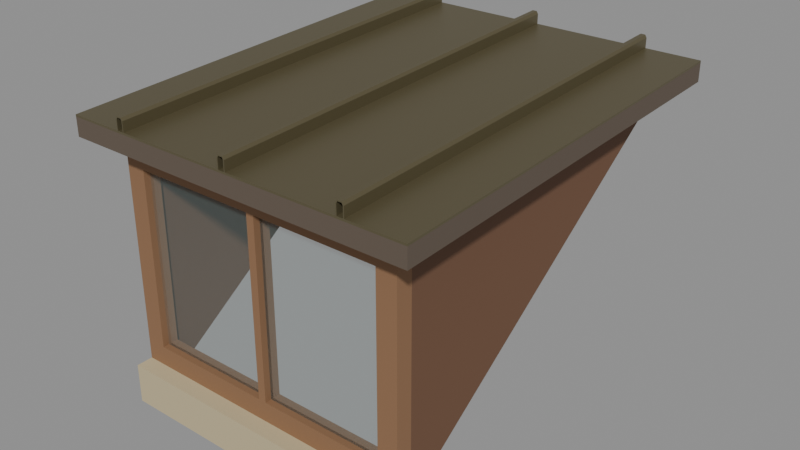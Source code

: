 # Source: rpg-mansion-fixed-shed-dormer-01-authoring.blend  (saved by Blender 4.3.34; exported with 4.5.12 LTS)
import bpy
from mathutils import Matrix  # noqa: F401  (used for matrix-valued properties, if any)

bpy.ops.wm.read_factory_settings(use_empty=True)
scene = bpy.context.scene
scene.name = 'Native authoring parts'

# ---- materials (node trees are filled in below, after node groups)
mat_original_wood = bpy.data.materials.new('Original wood')
mat_original_stone = bpy.data.materials.new('Original stone')
mat_original_wood_trim = bpy.data.materials.new('Original wood trim')
mat_original_glass = bpy.data.materials.new('Original glass')
mat_original_glass.diffuse_color = (0.8, 0.8, 0.8, 0.1)
mat_original_roof_deck = bpy.data.materials.new('Original roof deck')
mat_original_metal = bpy.data.materials.new('Original metal')

# ---- material node trees
mat_original_wood.use_nodes = True; mat_original_wood.node_tree.nodes.clear()
_N = mat_original_wood.node_tree.nodes; _L = mat_original_wood.node_tree.links
n0 = _N.new('ShaderNodeBsdfPrincipled'); n0.name = 'Principled BSDF'; n0.location = (10, 300)
n0.inputs[0].default_value = (0.162, 0.08022, 0.04374, 1.0)
n0.inputs[2].default_value = 0.75
n1 = _N.new('ShaderNodeOutputMaterial'); n1.name = 'Material Output'; n1.location = (300, 300)
_L.new(n0.outputs[0], n1.inputs[0])
n1.is_active_output = True
mat_original_stone.use_nodes = True; mat_original_stone.node_tree.nodes.clear()
_N = mat_original_stone.node_tree.nodes; _L = mat_original_stone.node_tree.links
n0 = _N.new('ShaderNodeBsdfPrincipled'); n0.name = 'Principled BSDF'; n0.location = (10, 300)
n0.inputs[0].default_value = (0.552, 0.4621, 0.2789, 1.0)
n0.inputs[2].default_value = 0.75
n1 = _N.new('ShaderNodeOutputMaterial'); n1.name = 'Material Output'; n1.location = (300, 300)
_L.new(n0.outputs[0], n1.inputs[0])
n1.is_active_output = True
mat_original_wood_trim.use_nodes = True; mat_original_wood_trim.node_tree.nodes.clear()
_N = mat_original_wood_trim.node_tree.nodes; _L = mat_original_wood_trim.node_tree.links
n0 = _N.new('ShaderNodeBsdfPrincipled'); n0.name = 'Principled BSDF'; n0.location = (10, 300)
n0.inputs[0].default_value = (0.2664, 0.1413, 0.07036, 1.0)
n0.inputs[2].default_value = 0.75
n1 = _N.new('ShaderNodeOutputMaterial'); n1.name = 'Material Output'; n1.location = (300, 300)
_L.new(n0.outputs[0], n1.inputs[0])
n1.is_active_output = True
mat_original_glass.use_nodes = True; mat_original_glass.node_tree.nodes.clear()
_N = mat_original_glass.node_tree.nodes; _L = mat_original_glass.node_tree.links
n0 = _N.new('ShaderNodeBsdfPrincipled'); n0.name = 'Principled BSDF'; n0.location = (10, 300)
n0.inputs[0].default_value = (0.2664, 0.402, 0.402, 1.0)
n0.inputs[2].default_value = 0.08
n0.inputs[4].default_value = 0.1
n1 = _N.new('ShaderNodeOutputMaterial'); n1.name = 'Material Output'; n1.location = (300, 300)
_L.new(n0.outputs[0], n1.inputs[0])
n1.is_active_output = True
mat_original_roof_deck.use_nodes = True; mat_original_roof_deck.node_tree.nodes.clear()
_N = mat_original_roof_deck.node_tree.nodes; _L = mat_original_roof_deck.node_tree.links
n0 = _N.new('ShaderNodeBsdfPrincipled'); n0.name = 'Principled BSDF'; n0.location = (10, 300)
n0.inputs[0].default_value = (0.117, 0.08866, 0.0648, 1.0)
n0.inputs[2].default_value = 0.75
n1 = _N.new('ShaderNodeOutputMaterial'); n1.name = 'Material Output'; n1.location = (300, 300)
_L.new(n0.outputs[0], n1.inputs[0])
n1.is_active_output = True
mat_original_metal.use_nodes = True; mat_original_metal.node_tree.nodes.clear()
_N = mat_original_metal.node_tree.nodes; _L = mat_original_metal.node_tree.links
n0 = _N.new('ShaderNodeBsdfPrincipled'); n0.name = 'Principled BSDF'; n0.location = (10, 300)
n0.inputs[0].default_value = (0.1651, 0.1413, 0.07819, 1.0)
n0.inputs[1].default_value = 0.55
n0.inputs[2].default_value = 0.42
n1 = _N.new('ShaderNodeOutputMaterial'); n1.name = 'Material Output'; n1.location = (300, 300)
_L.new(n0.outputs[0], n1.inputs[0])
n1.is_active_output = True

# ---- meshes
me_dormer_sloping_bottom_timber_cheek__0_45 = bpy.data.meshes.new('Dormer sloping-bottom timber cheek -0.45')
me_dormer_sloping_bottom_timber_cheek__0_45.from_pydata([(-0.45, -0.5, 0.07), (-0.45, 0.5, 0.77), (-0.45, 0.5, 0.835), (-0.45, -0.5, 0.795), (-0.4, -0.5, 0.07), (-0.4, 0.5, 0.77), (-0.4, 0.5, 0.835), (-0.4, -0.5, 0.795)], [], [(3, 2, 1, 0), (4, 5, 6, 7), (0, 1, 5, 4), (1, 2, 6, 5), (2, 3, 7, 6), (3, 0, 4, 7)])
_uv = me_dormer_sloping_bottom_timber_cheek__0_45.uv_layers.new(name='UVMap')
_uv.uv.foreach_set('vector', [0.5037, 0.3558, 0.001788, 0.03353, 0.024, 0.001788, 0.7515, 0.001788, 0.001788, 0.3576, 0.7293, 0.3576, 0.7515, 0.3893, 0.2496, 0.7116, 0.001788, 0.7134, 0.7293, 0.7134, 0.7293, 0.7432, 0.001788, 0.7432, 0.4357, 0.7766, 0.4744, 0.7766, 0.4744, 0.8064, 0.4357, 0.8064, 0.001788, 0.745, 0.5983, 0.745, 0.5983, 0.7748, 0.001788, 0.7748, 0.001788, 0.7766, 0.4339, 0.7766, 0.4339, 0.8064, 0.001788, 0.8064])
me_dormer_sloping_bottom_timber_cheek__0_45.materials.append(mat_original_wood)
me_dormer_sloping_bottom_timber_cheek__0_45.update()
me_dormer_sloping_bottom_timber_cheek_0_4 = bpy.data.meshes.new('Dormer sloping-bottom timber cheek 0.4')
me_dormer_sloping_bottom_timber_cheek_0_4.from_pydata([(0.4, -0.5, 0.07), (0.4, 0.5, 0.77), (0.4, 0.5, 0.835), (0.4, -0.5, 0.795), (0.45, -0.5, 0.07), (0.45, 0.5, 0.77), (0.45, 0.5, 0.835), (0.45, -0.5, 0.795)], [], [(3, 2, 1, 0), (4, 5, 6, 7), (0, 1, 5, 4), (1, 2, 6, 5), (2, 3, 7, 6), (3, 0, 4, 7)])
_uv = me_dormer_sloping_bottom_timber_cheek_0_4.uv_layers.new(name='UVMap')
_uv.uv.foreach_set('vector', [0.5037, 0.3558, 0.001788, 0.03353, 0.024, 0.001788, 0.7515, 0.001788, 0.001788, 0.3576, 0.7293, 0.3576, 0.7515, 0.3893, 0.2496, 0.7116, 0.001788, 0.7134, 0.7293, 0.7134, 0.7293, 0.7432, 0.001788, 0.7432, 0.4357, 0.7766, 0.4744, 0.7766, 0.4744, 0.8064, 0.4357, 0.8064, 0.001788, 0.745, 0.5983, 0.745, 0.5983, 0.7748, 0.001788, 0.7748, 0.001788, 0.7766, 0.4339, 0.7766, 0.4339, 0.8064, 0.001788, 0.8064])
me_dormer_sloping_bottom_timber_cheek_0_4.materials.append(mat_original_wood)
me_dormer_sloping_bottom_timber_cheek_0_4.update()
me_dormer_rear_fitted_timber_wall = bpy.data.meshes.new('Dormer rear fitted timber wall')
me_dormer_rear_fitted_timber_wall.from_pydata([(-0.45, 0.5, 0.77), (-0.45, 0.55, 0.805), (-0.45, 0.55, 0.837), (-0.45, 0.5, 0.835), (0.45, 0.5, 0.77), (0.45, 0.55, 0.805), (0.45, 0.55, 0.837), (0.45, 0.5, 0.835)], [], [(3, 2, 1, 0), (4, 5, 6, 7), (0, 1, 5, 4), (1, 2, 6, 5), (2, 3, 7, 6), (3, 0, 4, 7)])
_uv = me_dormer_rear_fitted_timber_wall.uv_layers.new(name='UVMap')
_uv.uv.foreach_set('vector', [0.07506, 0.2076, 0.07726, 0.2628, 0.04194, 0.2628, 0.003311, 0.2076, 0.1545, 0.2076, 0.1159, 0.2628, 0.08057, 0.2628, 0.08278, 0.2076, 0.003311, 0.1457, 0.003311, 0.07837, 0.9967, 0.07837, 0.9967, 0.1457, 0.003311, 0.3014, 0.003311, 0.2661, 0.9967, 0.2661, 0.9967, 0.3014, 0.003311, 0.2043, 0.003311, 0.149, 0.9967, 0.149, 0.9967, 0.2043, 0.003311, 0.07506, 0.003311, 0.003311, 0.9967, 0.003311, 0.9967, 0.07506])
me_dormer_rear_fitted_timber_wall.materials.append(mat_original_wood)
me_dormer_rear_fitted_timber_wall.update()
me_dormer_sloping_bottom_stone_sill = bpy.data.meshes.new('Dormer sloping-bottom stone sill')
me_dormer_sloping_bottom_stone_sill.from_pydata([(-0.45, -0.6, 0.0), (-0.45, -0.5, 0.07), (-0.45, -0.5, 0.12), (-0.45, -0.6, 0.12), (0.45, -0.6, 0.0), (0.45, -0.5, 0.07), (0.45, -0.5, 0.12), (0.45, -0.6, 0.12)], [], [(3, 2, 1, 0), (4, 5, 6, 7), (0, 1, 5, 4), (1, 2, 6, 5), (2, 3, 7, 6), (3, 0, 4, 7)])
_uv = me_dormer_sloping_bottom_stone_sill.uv_layers.new(name='UVMap')
_uv.uv.foreach_set('vector', [0.09373, 0.4993, 0.003311, 0.436, 0.03496, 0.3908, 0.1697, 0.3908, 0.173, 0.3908, 0.3077, 0.3908, 0.3394, 0.436, 0.249, 0.4993, 0.003311, 0.138, 0.003311, 0.003311, 0.9967, 0.003311, 0.9967, 0.138, 0.003311, 0.5578, 0.003311, 0.5026, 0.9967, 0.5026, 0.9967, 0.5578, 0.003311, 0.3875, 0.003311, 0.2771, 0.9967, 0.2771, 0.9967, 0.3875, 0.003311, 0.2738, 0.003311, 0.1414, 0.9967, 0.1414, 0.9967, 0.2738])
me_dormer_sloping_bottom_stone_sill.materials.append(mat_original_stone)
me_dormer_sloping_bottom_stone_sill.update()
me_dormer_continuous_mitred_fixed_timber_window_frame = bpy.data.meshes.new('Dormer continuous mitred fixed timber window frame')
me_dormer_continuous_mitred_fixed_timber_window_frame.from_pydata([(-0.45, -0.55, 0.12), (0.45, -0.55, 0.12), (0.45, -0.55, 0.775), (-0.45, -0.55, 0.775), (-0.39, -0.55, 0.18), (0.39, -0.55, 0.18), (0.39, -0.55, 0.715), (-0.39, -0.55, 0.715), (-0.45, -0.5, 0.12), (0.45, -0.5, 0.12), (0.45, -0.5, 0.775), (-0.45, -0.5, 0.775), (-0.39, -0.5, 0.18), (0.39, -0.5, 0.18), (0.39, -0.5, 0.715), (-0.39, -0.5, 0.715)], [], [(0, 8, 9, 1), (4, 5, 13, 12), (0, 1, 5, 4), (8, 12, 13, 9), (1, 9, 10, 2), (5, 6, 14, 13), (1, 2, 6, 5), (9, 13, 14, 10), (2, 10, 11, 3), (6, 7, 15, 14), (2, 3, 7, 6), (10, 14, 15, 11), (3, 11, 8, 0), (7, 4, 12, 15), (3, 0, 4, 7), (11, 15, 12, 8)])
_uv = me_dormer_continuous_mitred_fixed_timber_window_frame.uv_layers.new(name='UVMap')
_uv.uv.foreach_set('vector', [0.00276, 0.5125, 0.00276, 0.4665, 0.8309, 0.4665, 0.8309, 0.5125, 0.00276, 0.5641, 0.7205, 0.5641, 0.7205, 0.6101, 0.00276, 0.6101, 0.00276, 0.00276, 0.8309, 0.00276, 0.7757, 0.05797, 0.05797, 0.05797, 0.8309, 0.06073, 0.7757, 0.1159, 0.05797, 0.1159, 0.00276, 0.06073, 0.00276, 0.7076, 0.00276, 0.6616, 0.6055, 0.6616, 0.6055, 0.7076, 0.00276, 0.7591, 0.495, 0.7591, 0.495, 0.8051, 0.00276, 0.8051, 0.00276, 0.1187, 0.6055, 0.1187, 0.5503, 0.1739, 0.05797, 0.1739, 0.6055, 0.1767, 0.5503, 0.2319, 0.05797, 0.2319, 0.00276, 0.1767, 0.00276, 0.5613, 0.00276, 0.5153, 0.8309, 0.5153, 0.8309, 0.5613, 0.00276, 0.6128, 0.7205, 0.6128, 0.7205, 0.6588, 0.00276, 0.6588, 0.00276, 0.3506, 0.8309, 0.3506, 0.7757, 0.4058, 0.05797, 0.4058, 0.8309, 0.4085, 0.7757, 0.4638, 0.05797, 0.4638, 0.00276, 0.4085, 0.00276, 0.7564, 0.00276, 0.7104, 0.6055, 0.7104, 0.6055, 0.7564, 0.4978, 0.7591, 0.9901, 0.7591, 0.9901, 0.8051, 0.4978, 0.8051, 0.00276, 0.2346, 0.6055, 0.2346, 0.5503, 0.2898, 0.05797, 0.2898, 0.6055, 0.2926, 0.5503, 0.3478, 0.05797, 0.3478, 0.00276, 0.2926])
me_dormer_continuous_mitred_fixed_timber_window_frame.materials.append(mat_original_wood_trim)
me_dormer_continuous_mitred_fixed_timber_window_frame.update()
me_dormer_fixed_central_timber_mullion = bpy.data.meshes.new('Dormer fixed central timber mullion')
me_dormer_fixed_central_timber_mullion.from_pydata([(-0.012, -0.55, 0.18), (0.012, -0.55, 0.18), (0.012, -0.5, 0.18), (-0.012, -0.5, 0.18), (-0.012, -0.55, 0.715), (0.012, -0.55, 0.715), (0.012, -0.5, 0.715), (-0.012, -0.5, 0.715)], [], [(3, 2, 1, 0), (4, 5, 6, 7), (0, 1, 5, 4), (1, 2, 6, 5), (2, 3, 7, 6), (3, 0, 4, 7)])
_uv = me_dormer_fixed_central_timber_mullion.uv_layers.new(name='UVMap')
_uv.uv.foreach_set('vector', [0.005545, 0.3457, 0.005545, 0.3013, 0.09797, 0.3013, 0.09797, 0.3457, 0.1035, 0.3457, 0.1035, 0.3013, 0.1959, 0.3013, 0.1959, 0.3457, 0.005545, 0.2458, 0.005545, 0.2015, 0.9945, 0.2015, 0.9945, 0.2458, 0.005545, 0.09797, 0.005545, 0.005545, 0.9945, 0.005545, 0.9945, 0.09797, 0.005545, 0.2957, 0.005545, 0.2514, 0.9945, 0.2514, 0.9945, 0.2957, 0.005545, 0.1959, 0.005545, 0.1035, 0.9945, 0.1035, 0.9945, 0.1959])
me_dormer_fixed_central_timber_mullion.materials.append(mat_original_wood_trim)
me_dormer_fixed_central_timber_mullion.update()
me_dormer_actual_eight_millimetre_glass_pane_1 = bpy.data.meshes.new('Dormer actual eight millimetre glass pane 1')
me_dormer_actual_eight_millimetre_glass_pane_1.from_pydata([(-0.39, -0.53, 0.18), (-0.012, -0.53, 0.18), (-0.012, -0.522, 0.18), (-0.39, -0.522, 0.18), (-0.39, -0.53, 0.715), (-0.012, -0.53, 0.715), (-0.012, -0.522, 0.715), (-0.39, -0.522, 0.715)], [], [(3, 2, 1, 0), (4, 5, 6, 7), (0, 1, 5, 4), (1, 2, 6, 5), (2, 3, 7, 6), (3, 0, 4, 7)])
_uv = me_dormer_actual_eight_millimetre_glass_pane_1.uv_layers.new(name='UVMap')
_uv.uv.foreach_set('vector', [0.003518, 0.923, 0.4468, 0.923, 0.4468, 0.9324, 0.003518, 0.9324, 0.4504, 0.923, 0.8937, 0.923, 0.8937, 0.9324, 0.4504, 0.9324, 0.003518, 0.4468, 0.003518, 0.003518, 0.631, 0.003518, 0.631, 0.4468, 0.003518, 0.9066, 0.003518, 0.8972, 0.631, 0.8972, 0.631, 0.9066, 0.003518, 0.8937, 0.003518, 0.4504, 0.631, 0.4504, 0.631, 0.8937, 0.003518, 0.9195, 0.003518, 0.9101, 0.631, 0.9101, 0.631, 0.9195])
me_dormer_actual_eight_millimetre_glass_pane_1.materials.append(mat_original_glass)
me_dormer_actual_eight_millimetre_glass_pane_1.update()
me_dormer_actual_eight_millimetre_glass_pane_2 = bpy.data.meshes.new('Dormer actual eight millimetre glass pane 2')
me_dormer_actual_eight_millimetre_glass_pane_2.from_pydata([(0.012, -0.53, 0.18), (0.39, -0.53, 0.18), (0.39, -0.522, 0.18), (0.012, -0.522, 0.18), (0.012, -0.53, 0.715), (0.39, -0.53, 0.715), (0.39, -0.522, 0.715), (0.012, -0.522, 0.715)], [], [(3, 2, 1, 0), (4, 5, 6, 7), (0, 1, 5, 4), (1, 2, 6, 5), (2, 3, 7, 6), (3, 0, 4, 7)])
_uv = me_dormer_actual_eight_millimetre_glass_pane_2.uv_layers.new(name='UVMap')
_uv.uv.foreach_set('vector', [0.003518, 0.923, 0.4468, 0.923, 0.4468, 0.9324, 0.003518, 0.9324, 0.4504, 0.923, 0.8937, 0.923, 0.8937, 0.9324, 0.4504, 0.9324, 0.003518, 0.4468, 0.003518, 0.003518, 0.631, 0.003518, 0.631, 0.4468, 0.003518, 0.9066, 0.003518, 0.8972, 0.631, 0.8972, 0.631, 0.9066, 0.003518, 0.8937, 0.003518, 0.4504, 0.631, 0.4504, 0.631, 0.8937, 0.003518, 0.9195, 0.003518, 0.9101, 0.631, 0.9101, 0.631, 0.9195])
me_dormer_actual_eight_millimetre_glass_pane_2.materials.append(mat_original_glass)
me_dormer_actual_eight_millimetre_glass_pane_2.update()
me_dormer_fitted_sloping_window_head_plate = bpy.data.meshes.new('Dormer fitted sloping window head plate')
me_dormer_fitted_sloping_window_head_plate.from_pydata([(-0.45, -0.55, 0.775), (-0.45, -0.5, 0.775), (-0.45, -0.5, 0.795), (-0.45, -0.55, 0.793), (0.45, -0.55, 0.775), (0.45, -0.5, 0.775), (0.45, -0.5, 0.795), (0.45, -0.55, 0.793)], [], [(3, 2, 1, 0), (4, 5, 6, 7), (0, 1, 5, 4), (1, 2, 6, 5), (2, 3, 7, 6), (3, 0, 4, 7)])
_uv = me_dormer_fitted_sloping_window_head_plate.uv_layers.new(name='UVMap')
_uv.uv.foreach_set('vector', [0.004105, 0.1457, 0.05934, 0.1457, 0.05845, 0.1678, 0.003311, 0.1656, 0.1187, 0.1656, 0.06353, 0.1678, 0.06265, 0.1457, 0.1179, 0.1457, 0.003311, 0.117, 0.003311, 0.06185, 0.9967, 0.06185, 0.9967, 0.117, 0.003311, 0.1424, 0.003311, 0.1204, 0.9967, 0.1204, 0.9967, 0.1424, 0.003311, 0.05854, 0.003311, 0.003311, 0.9967, 0.003311, 0.9967, 0.05854, 0.003311, 0.191, 0.003311, 0.1711, 0.9967, 0.1711, 0.9967, 0.191])
me_dormer_fitted_sloping_window_head_plate.materials.append(mat_original_wood_trim)
me_dormer_fitted_sloping_window_head_plate.update()
me_dormer_hollow_fifty_five_millimetre_timber_roof = bpy.data.meshes.new('Dormer hollow fifty-five millimetre timber roof')
me_dormer_hollow_fifty_five_millimetre_timber_roof.from_pydata([(-0.54, -0.625, 0.79), (-0.54, 0.625, 0.84), (-0.54, 0.625, 0.895), (-0.54, -0.625, 0.845), (0.54, -0.625, 0.79), (0.54, 0.625, 0.84), (0.54, 0.625, 0.895), (0.54, -0.625, 0.845)], [], [(3, 2, 1, 0), (4, 5, 6, 7), (0, 1, 5, 4), (1, 2, 6, 5), (2, 3, 7, 6), (3, 0, 4, 7)])
_uv = me_dormer_hollow_fifty_five_millimetre_timber_roof.uv_layers.new(name='UVMap')
_uv.uv.foreach_set('vector', [0.002219, 0.9505, 0.5362, 0.9505, 0.5352, 0.974, 0.00128, 0.974, 0.00128, 0.9753, 0.5352, 0.9753, 0.5362, 0.9987, 0.002219, 0.9987, 0.00128, 0.00128, 0.5352, 0.00128, 0.5352, 0.4622, 0.00128, 0.4622, 0.00128, 0.9492, 0.00128, 0.9258, 0.4622, 0.9258, 0.4622, 0.9492, 0.00128, 0.4635, 0.5352, 0.4635, 0.5352, 0.9245, 0.00128, 0.9245, 0.4635, 0.9492, 0.4635, 0.9258, 0.9245, 0.9258, 0.9245, 0.9492])
me_dormer_hollow_fifty_five_millimetre_timber_roof.materials.append(mat_original_roof_deck)
me_dormer_hollow_fifty_five_millimetre_timber_roof.update()
me_dormer_six_millimetre_metal_roof_pan = bpy.data.meshes.new('Dormer six millimetre metal roof pan')
me_dormer_six_millimetre_metal_roof_pan.from_pydata([(-0.54, -0.625, 0.845), (-0.54, 0.625, 0.895), (-0.54, 0.625, 0.901), (-0.54, -0.625, 0.851), (0.54, -0.625, 0.845), (0.54, 0.625, 0.895), (0.54, 0.625, 0.901), (0.54, -0.625, 0.851)], [], [(3, 2, 1, 0), (4, 5, 6, 7), (0, 1, 5, 4), (1, 2, 6, 5), (2, 3, 7, 6), (3, 0, 4, 7)])
_uv = me_dormer_six_millimetre_metal_roof_pan.uv_layers.new(name='UVMap')
_uv.uv.foreach_set('vector', [0.001469, 0.9959, 0.5688, 0.9959, 0.5687, 0.9986, 0.001361, 0.9986, 0.001361, 0.9918, 0.5687, 0.9918, 0.5688, 0.9946, 0.001469, 0.9946, 0.001361, 0.001361, 0.5687, 0.001361, 0.5687, 0.4912, 0.001361, 0.4912, 0.001361, 0.9864, 0.001361, 0.9837, 0.4912, 0.9837, 0.4912, 0.9864, 0.001361, 0.4925, 0.5687, 0.4925, 0.5687, 0.9823, 0.001361, 0.9823, 0.001361, 0.9905, 0.001361, 0.9878, 0.4912, 0.9878, 0.4912, 0.9905])
me_dormer_six_millimetre_metal_roof_pan.materials.append(mat_original_metal)
me_dormer_six_millimetre_metal_roof_pan.update()
me_dormer_folded_standing_seam__0_36 = bpy.data.meshes.new('Dormer folded standing seam -0.36')
me_dormer_folded_standing_seam__0_36.from_pydata([(-0.372, -0.625, 0.851), (-0.372, -0.625, 0.881), (-0.367, -0.625, 0.889), (-0.353, -0.625, 0.889), (-0.348, -0.625, 0.881), (-0.348, -0.625, 0.851), (-0.351, -0.625, 0.851), (-0.351, -0.625, 0.88), (-0.354, -0.625, 0.886), (-0.366, -0.625, 0.886), (-0.369, -0.625, 0.88), (-0.369, -0.625, 0.851), (-0.372, 0.625, 0.901), (-0.372, 0.625, 0.931), (-0.367, 0.625, 0.939), (-0.353, 0.625, 0.939), (-0.348, 0.625, 0.931), (-0.348, 0.625, 0.901), (-0.351, 0.625, 0.901), (-0.351, 0.625, 0.93), (-0.354, 0.625, 0.936), (-0.366, 0.625, 0.936), (-0.369, 0.625, 0.93), (-0.369, 0.625, 0.901)], [], [(11, 10, 9, 8, 7, 6, 5, 4, 3, 2, 1, 0), (12, 13, 14, 15, 16, 17, 18, 19, 20, 21, 22, 23), (0, 1, 13, 12), (1, 2, 14, 13), (2, 3, 15, 14), (3, 4, 16, 15), (4, 5, 17, 16), (5, 6, 18, 17), (6, 7, 19, 18), (7, 8, 20, 19), (8, 9, 21, 20), (9, 10, 22, 21), (10, 11, 23, 22), (11, 0, 12, 23)])
_uv = me_dormer_folded_standing_seam__0_36.uv_layers.new(name='UVMap')
_uv.uv.foreach_set('vector', [0.002384, 0.1223, 0.02543, 0.1223, 0.0302, 0.1199, 0.0302, 0.1104, 0.02543, 0.108, 0.002384, 0.108, 0.002384, 0.1056, 0.02623, 0.1056, 0.03259, 0.1096, 0.03259, 0.1207, 0.02623, 0.1247, 0.002384, 0.1247, 0.03497, 0.1056, 0.05881, 0.1056, 0.06517, 0.1096, 0.06517, 0.1207, 0.05881, 0.1247, 0.03497, 0.1247, 0.03497, 0.1223, 0.05802, 0.1223, 0.06279, 0.1199, 0.06279, 0.1104, 0.05802, 0.108, 0.03497, 0.108, 0.002384, 0.02621, 0.003337, 0.002384, 0.9976, 0.002384, 0.9967, 0.02621, 0.002384, 0.16, 0.002638, 0.1525, 0.9969, 0.1525, 0.9967, 0.16, 0.002384, 0.1382, 0.002384, 0.1271, 0.9967, 0.1271, 0.9967, 0.1382, 0.002638, 0.1699, 0.002384, 0.1624, 0.9967, 0.1624, 0.9969, 0.1699, 0.003337, 0.05242, 0.002384, 0.02859, 0.9967, 0.02859, 0.9976, 0.05242, 0.002384, 0.1901, 0.002384, 0.1877, 0.9967, 0.1877, 0.9967, 0.1901, 0.002384, 0.07783, 0.003306, 0.0548, 0.9976, 0.0548, 0.9967, 0.07783, 0.9969, 0.1723, 0.9967, 0.1776, 0.002384, 0.1776, 0.002575, 0.1723, 0.002384, 0.1501, 0.002384, 0.1406, 0.9967, 0.1406, 0.9967, 0.1501, 0.002575, 0.1853, 0.002384, 0.18, 0.9967, 0.18, 0.9969, 0.1853, 0.9967, 0.08022, 0.9976, 0.1032, 0.003306, 0.1032, 0.002384, 0.08022, 0.002384, 0.1949, 0.002384, 0.1925, 0.9967, 0.1925, 0.9967, 0.1949])
me_dormer_folded_standing_seam__0_36.materials.append(mat_original_metal)
me_dormer_folded_standing_seam__0_36.update()
me_dormer_folded_standing_seam_0 = bpy.data.meshes.new('Dormer folded standing seam 0')
me_dormer_folded_standing_seam_0.from_pydata([(-0.012, -0.625, 0.851), (-0.012, -0.625, 0.881), (-0.007, -0.625, 0.889), (0.007, -0.625, 0.889), (0.012, -0.625, 0.881), (0.012, -0.625, 0.851), (0.009, -0.625, 0.851), (0.009, -0.625, 0.88), (0.006, -0.625, 0.886), (-0.006, -0.625, 0.886), (-0.009, -0.625, 0.88), (-0.009, -0.625, 0.851), (-0.012, 0.625, 0.901), (-0.012, 0.625, 0.931), (-0.007, 0.625, 0.939), (0.007, 0.625, 0.939), (0.012, 0.625, 0.931), (0.012, 0.625, 0.901), (0.009, 0.625, 0.901), (0.009, 0.625, 0.93), (0.006, 0.625, 0.936), (-0.006, 0.625, 0.936), (-0.009, 0.625, 0.93), (-0.009, 0.625, 0.901)], [], [(11, 10, 9, 8, 7, 6, 5, 4, 3, 2, 1, 0), (12, 13, 14, 15, 16, 17, 18, 19, 20, 21, 22, 23), (0, 1, 13, 12), (1, 2, 14, 13), (2, 3, 15, 14), (3, 4, 16, 15), (4, 5, 17, 16), (5, 6, 18, 17), (6, 7, 19, 18), (7, 8, 20, 19), (8, 9, 21, 20), (9, 10, 22, 21), (10, 11, 23, 22), (11, 0, 12, 23)])
_uv = me_dormer_folded_standing_seam_0.uv_layers.new(name='UVMap')
_uv.uv.foreach_set('vector', [0.002384, 0.1223, 0.02543, 0.1223, 0.0302, 0.1199, 0.0302, 0.1104, 0.02543, 0.108, 0.002384, 0.108, 0.002384, 0.1056, 0.02623, 0.1056, 0.03259, 0.1096, 0.03259, 0.1207, 0.02623, 0.1247, 0.002384, 0.1247, 0.03497, 0.1056, 0.05881, 0.1056, 0.06517, 0.1096, 0.06517, 0.1207, 0.05881, 0.1247, 0.03497, 0.1247, 0.03497, 0.1223, 0.05802, 0.1223, 0.06279, 0.1199, 0.06279, 0.1104, 0.05802, 0.108, 0.03497, 0.108, 0.002384, 0.02621, 0.003337, 0.002384, 0.9976, 0.002384, 0.9967, 0.02621, 0.002384, 0.1699, 0.002638, 0.1624, 0.9969, 0.1624, 0.9967, 0.1699, 0.002384, 0.1382, 0.002384, 0.1271, 0.9967, 0.1271, 0.9967, 0.1382, 0.002638, 0.16, 0.002384, 0.1525, 0.9967, 0.1525, 0.9969, 0.16, 0.003337, 0.05242, 0.002384, 0.02859, 0.9967, 0.02859, 0.9976, 0.05242, 0.002384, 0.1901, 0.002384, 0.1877, 0.9967, 0.1877, 0.9967, 0.1901, 0.002384, 0.07783, 0.003306, 0.0548, 0.9976, 0.0548, 0.9967, 0.07783, 0.9969, 0.18, 0.9967, 0.1853, 0.002384, 0.1853, 0.002575, 0.18, 0.002384, 0.1501, 0.002384, 0.1406, 0.9967, 0.1406, 0.9967, 0.1501, 0.002575, 0.1776, 0.002384, 0.1723, 0.9967, 0.1723, 0.9969, 0.1776, 0.9967, 0.08022, 0.9976, 0.1032, 0.003306, 0.1032, 0.002384, 0.08022, 0.002384, 0.1949, 0.002384, 0.1925, 0.9967, 0.1925, 0.9967, 0.1949])
me_dormer_folded_standing_seam_0.materials.append(mat_original_metal)
me_dormer_folded_standing_seam_0.update()
me_dormer_folded_standing_seam_0_36 = bpy.data.meshes.new('Dormer folded standing seam 0.36')
me_dormer_folded_standing_seam_0_36.from_pydata([(0.348, -0.625, 0.851), (0.348, -0.625, 0.881), (0.353, -0.625, 0.889), (0.367, -0.625, 0.889), (0.372, -0.625, 0.881), (0.372, -0.625, 0.851), (0.369, -0.625, 0.851), (0.369, -0.625, 0.88), (0.366, -0.625, 0.886), (0.354, -0.625, 0.886), (0.351, -0.625, 0.88), (0.351, -0.625, 0.851), (0.348, 0.625, 0.901), (0.348, 0.625, 0.931), (0.353, 0.625, 0.939), (0.367, 0.625, 0.939), (0.372, 0.625, 0.931), (0.372, 0.625, 0.901), (0.369, 0.625, 0.901), (0.369, 0.625, 0.93), (0.366, 0.625, 0.936), (0.354, 0.625, 0.936), (0.351, 0.625, 0.93), (0.351, 0.625, 0.901)], [], [(11, 10, 9, 8, 7, 6, 5, 4, 3, 2, 1, 0), (12, 13, 14, 15, 16, 17, 18, 19, 20, 21, 22, 23), (0, 1, 13, 12), (1, 2, 14, 13), (2, 3, 15, 14), (3, 4, 16, 15), (4, 5, 17, 16), (5, 6, 18, 17), (6, 7, 19, 18), (7, 8, 20, 19), (8, 9, 21, 20), (9, 10, 22, 21), (10, 11, 23, 22), (11, 0, 12, 23)])
_uv = me_dormer_folded_standing_seam_0_36.uv_layers.new(name='UVMap')
_uv.uv.foreach_set('vector', [0.002384, 0.1223, 0.02543, 0.1223, 0.0302, 0.1199, 0.0302, 0.1104, 0.02543, 0.108, 0.002384, 0.108, 0.002384, 0.1056, 0.02623, 0.1056, 0.03259, 0.1096, 0.03259, 0.1207, 0.02623, 0.1247, 0.002384, 0.1247, 0.03497, 0.1056, 0.05881, 0.1056, 0.06517, 0.1096, 0.06517, 0.1207, 0.05881, 0.1247, 0.03497, 0.1247, 0.03497, 0.1223, 0.05802, 0.1223, 0.06279, 0.1199, 0.06279, 0.1104, 0.05802, 0.108, 0.03497, 0.108, 0.002384, 0.02621, 0.003337, 0.002384, 0.9976, 0.002384, 0.9967, 0.02621, 0.002384, 0.16, 0.002638, 0.1525, 0.9969, 0.1525, 0.9967, 0.16, 0.002384, 0.1382, 0.002384, 0.1271, 0.9967, 0.1271, 0.9967, 0.1382, 0.002638, 0.1699, 0.002384, 0.1624, 0.9967, 0.1624, 0.9969, 0.1699, 0.003337, 0.05242, 0.002384, 0.02859, 0.9967, 0.02859, 0.9976, 0.05242, 0.002384, 0.1901, 0.002384, 0.1877, 0.9967, 0.1877, 0.9967, 0.1901, 0.002384, 0.07783, 0.003306, 0.0548, 0.9976, 0.0548, 0.9967, 0.07783, 0.9969, 0.1723, 0.9967, 0.1776, 0.002384, 0.1776, 0.002575, 0.1723, 0.002384, 0.1501, 0.002384, 0.1406, 0.9967, 0.1406, 0.9967, 0.1501, 0.002575, 0.1853, 0.002384, 0.18, 0.9967, 0.18, 0.9969, 0.1853, 0.9967, 0.08022, 0.9976, 0.1032, 0.003306, 0.1032, 0.002384, 0.08022, 0.002384, 0.1949, 0.002384, 0.1925, 0.9967, 0.1925, 0.9967, 0.1949])
me_dormer_folded_standing_seam_0_36.materials.append(mat_original_metal)
me_dormer_folded_standing_seam_0_36.update()

# ---- objects
ob_dormer_sloping_bottom_timber_cheek__0_45 = bpy.data.objects.new('Dormer sloping-bottom timber cheek -0.45', me_dormer_sloping_bottom_timber_cheek__0_45)
ob_dormer_sloping_bottom_timber_cheek_0_4 = bpy.data.objects.new('Dormer sloping-bottom timber cheek 0.4', me_dormer_sloping_bottom_timber_cheek_0_4)
ob_dormer_rear_fitted_timber_wall = bpy.data.objects.new('Dormer rear fitted timber wall', me_dormer_rear_fitted_timber_wall)
ob_dormer_sloping_bottom_stone_sill = bpy.data.objects.new('Dormer sloping-bottom stone sill', me_dormer_sloping_bottom_stone_sill)
ob_dormer_continuous_mitred_fixed_timber_window_frame = bpy.data.objects.new('Dormer continuous mitred fixed timber window frame', me_dormer_continuous_mitred_fixed_timber_window_frame)
ob_dormer_fixed_central_timber_mullion = bpy.data.objects.new('Dormer fixed central timber mullion', me_dormer_fixed_central_timber_mullion)
ob_dormer_actual_eight_millimetre_glass_pane_1 = bpy.data.objects.new('Dormer actual eight millimetre glass pane 1', me_dormer_actual_eight_millimetre_glass_pane_1)
ob_dormer_actual_eight_millimetre_glass_pane_2 = bpy.data.objects.new('Dormer actual eight millimetre glass pane 2', me_dormer_actual_eight_millimetre_glass_pane_2)
ob_dormer_fitted_sloping_window_head_plate = bpy.data.objects.new('Dormer fitted sloping window head plate', me_dormer_fitted_sloping_window_head_plate)
ob_dormer_hollow_fifty_five_millimetre_timber_roof = bpy.data.objects.new('Dormer hollow fifty-five millimetre timber roof', me_dormer_hollow_fifty_five_millimetre_timber_roof)
ob_dormer_six_millimetre_metal_roof_pan = bpy.data.objects.new('Dormer six millimetre metal roof pan', me_dormer_six_millimetre_metal_roof_pan)
ob_dormer_folded_standing_seam__0_36 = bpy.data.objects.new('Dormer folded standing seam -0.36', me_dormer_folded_standing_seam__0_36)
ob_dormer_folded_standing_seam_0 = bpy.data.objects.new('Dormer folded standing seam 0', me_dormer_folded_standing_seam_0)
ob_dormer_folded_standing_seam_0_36 = bpy.data.objects.new('Dormer folded standing seam 0.36', me_dormer_folded_standing_seam_0_36)

# ---- transforms, parenting, visibility, modifiers, constraints
ob_dormer_sloping_bottom_timber_cheek__0_45.location = (0.0, 0.0, 0.0)
ob_dormer_sloping_bottom_timber_cheek_0_4.location = (0.0, 0.0, 0.0)
ob_dormer_rear_fitted_timber_wall.location = (0.0, 0.0, 0.0)
ob_dormer_sloping_bottom_stone_sill.location = (0.0, 0.0, 0.0)
ob_dormer_continuous_mitred_fixed_timber_window_frame.location = (0.0, 0.0, 0.0)
ob_dormer_fixed_central_timber_mullion.location = (0.0, 0.0, 0.0)
ob_dormer_actual_eight_millimetre_glass_pane_1.location = (0.0, 0.0, 0.0)
ob_dormer_actual_eight_millimetre_glass_pane_2.location = (0.0, 0.0, 0.0)
ob_dormer_fitted_sloping_window_head_plate.location = (0.0, 0.0, 0.0)
ob_dormer_hollow_fifty_five_millimetre_timber_roof.location = (0.0, 0.0, 0.0)
ob_dormer_six_millimetre_metal_roof_pan.location = (0.0, 0.0, 0.0)
ob_dormer_folded_standing_seam__0_36.location = (0.0, 0.0, 0.0)
ob_dormer_folded_standing_seam_0.location = (0.0, 0.0, 0.0)
ob_dormer_folded_standing_seam_0_36.location = (0.0, 0.0, 0.0)

# ---- collection membership
scene.collection.objects.link(ob_dormer_sloping_bottom_timber_cheek__0_45)
scene.collection.objects.link(ob_dormer_sloping_bottom_timber_cheek_0_4)
scene.collection.objects.link(ob_dormer_rear_fitted_timber_wall)
scene.collection.objects.link(ob_dormer_sloping_bottom_stone_sill)
scene.collection.objects.link(ob_dormer_continuous_mitred_fixed_timber_window_frame)
scene.collection.objects.link(ob_dormer_fixed_central_timber_mullion)
scene.collection.objects.link(ob_dormer_actual_eight_millimetre_glass_pane_1)
scene.collection.objects.link(ob_dormer_actual_eight_millimetre_glass_pane_2)
scene.collection.objects.link(ob_dormer_fitted_sloping_window_head_plate)
scene.collection.objects.link(ob_dormer_hollow_fifty_five_millimetre_timber_roof)
scene.collection.objects.link(ob_dormer_six_millimetre_metal_roof_pan)
scene.collection.objects.link(ob_dormer_folded_standing_seam__0_36)
scene.collection.objects.link(ob_dormer_folded_standing_seam_0)
scene.collection.objects.link(ob_dormer_folded_standing_seam_0_36)

# ---- scene / render settings (as saved in the file)
scene.frame_start = 1; scene.frame_end = 250; scene.frame_set(1)
scene.render.engine = 'BLENDER_EEVEE_NEXT'
scene.render.image_settings.exr_codec = 'NONE'
scene.render.simplify_subdivision_render = 0
scene.render.simplify_child_particles_render = 0.0
scene.eevee.use_volume_custom_range = False
scene.eevee.use_fast_gi = False
scene.eevee.use_shadows = False
scene.view_settings.white_balance_temperature = 0.0
scene.view_settings.white_balance_tint = 0.0
scene.view_settings.white_balance_whitepoint = (2.97, 0.5193, -0.0414)
bpy.context.view_layer.update()

# ---- added for rendering (the .blend has no active camera and no usable light): camera, sun + grey world if the file has none
cam_auto = bpy.data.cameras.new('AutoCamera')
cam_auto.lens = 50.0
cam_auto.sensor_width = 36.0
cam_auto.clip_end = 1000.0
ob_auto_camera = bpy.data.objects.new('AutoCamera', cam_auto)
scene.collection.objects.link(ob_auto_camera)
ob_auto_camera.location = (1.75808, -2.10969, 1.87596)
ob_auto_camera.rotation_euler = (1.09748, -7.21219e-08, 0.694738)
scene.camera = ob_auto_camera
light_auto_sun = bpy.data.lights.new('AutoSun', 'SUN')
light_auto_sun.energy = 3.0
light_auto_sun.angle = 0.0523599
ob_auto_sun = bpy.data.objects.new('AutoSun', light_auto_sun)
scene.collection.objects.link(ob_auto_sun)
ob_auto_sun.rotation_euler = (0.872665, 0.174533, 0.523599)
if scene.world is None:
    world_auto = bpy.data.worlds.new('AutoWorld')
    world_auto.color = (0.3, 0.3, 0.3)
    scene.world = world_auto
bpy.context.view_layer.update()
